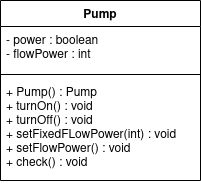

The diagram above was exported from draw.io. Its source (the exported page's mxGraphModel, read from the mxfile embedded in the PNG):
<mxGraphModel dx="1102" dy="600" grid="1" gridSize="10" guides="1" tooltips="1" connect="1" arrows="1" fold="1" page="1" pageScale="1" pageWidth="2339" pageHeight="3300" math="0" shadow="0">
  <root>
    <mxCell id="0" />
    <mxCell id="1" parent="0" />
    <mxCell id="xheRfcQS3pinkmNDXJmD-16" value="Pump" style="swimlane;fontStyle=1;align=center;verticalAlign=top;childLayout=stackLayout;horizontal=1;startSize=26;horizontalStack=0;resizeParent=1;resizeParentMax=0;resizeLast=0;collapsible=1;marginBottom=0;" vertex="1" parent="1">
      <mxGeometry x="480" y="110" width="200" height="180" as="geometry" />
    </mxCell>
    <mxCell id="xheRfcQS3pinkmNDXJmD-17" value="- power : boolean&#10;- flowPower : int" style="text;strokeColor=none;fillColor=none;align=left;verticalAlign=top;spacingLeft=4;spacingRight=4;overflow=hidden;rotatable=0;points=[[0,0.5],[1,0.5]];portConstraint=eastwest;" vertex="1" parent="xheRfcQS3pinkmNDXJmD-16">
      <mxGeometry y="26" width="200" height="44" as="geometry" />
    </mxCell>
    <mxCell id="xheRfcQS3pinkmNDXJmD-18" value="" style="line;strokeWidth=1;fillColor=none;align=left;verticalAlign=middle;spacingTop=-1;spacingLeft=3;spacingRight=3;rotatable=0;labelPosition=right;points=[];portConstraint=eastwest;" vertex="1" parent="xheRfcQS3pinkmNDXJmD-16">
      <mxGeometry y="70" width="200" height="8" as="geometry" />
    </mxCell>
    <mxCell id="xheRfcQS3pinkmNDXJmD-19" value="+ Pump() : Pump&#10;+ turnOn() : void&#10;+ turnOff() : void&#10;+ setFixedFLowPower(int) : void&#10;+ setFlowPower() : void&#10;+ check() : void&#10;&#10;&#10;&#10;" style="text;strokeColor=none;fillColor=none;align=left;verticalAlign=top;spacingLeft=4;spacingRight=4;overflow=hidden;rotatable=0;points=[[0,0.5],[1,0.5]];portConstraint=eastwest;" vertex="1" parent="xheRfcQS3pinkmNDXJmD-16">
      <mxGeometry y="78" width="200" height="102" as="geometry" />
    </mxCell>
  </root>
</mxGraphModel>